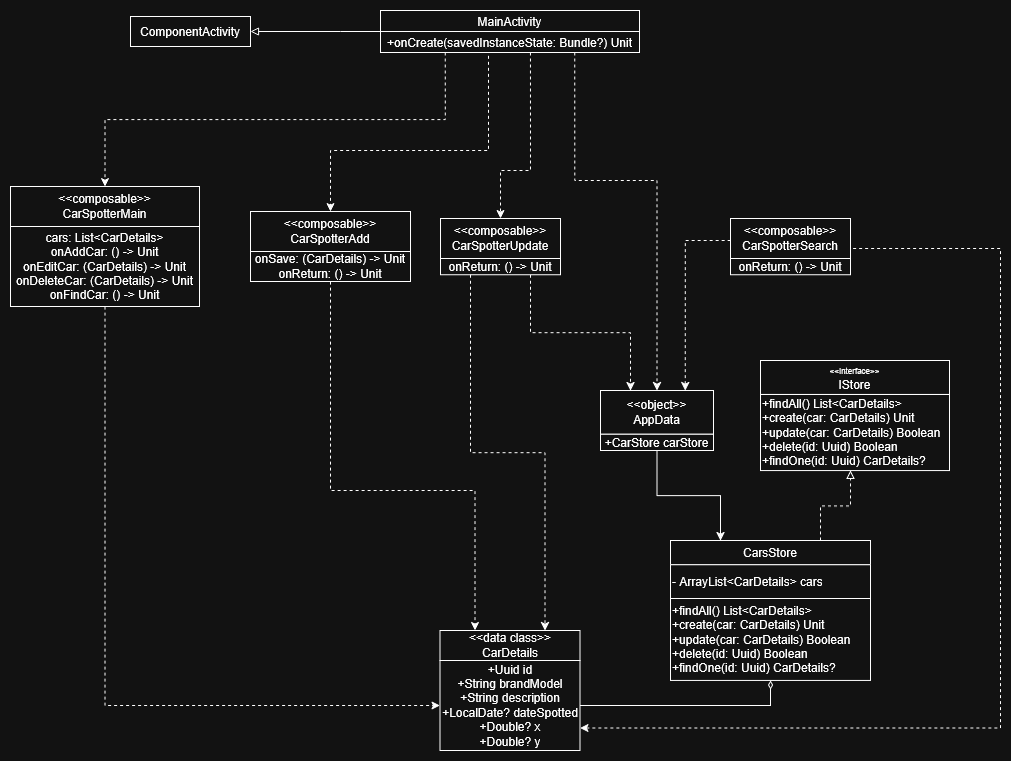

The diagram above was exported from draw.io. Its source (the exported page's mxGraphModel, read from the mxfile embedded in the PNG):
<mxGraphModel dx="1493" dy="-1425" grid="1" gridSize="10" guides="1" tooltips="1" connect="1" arrows="1" fold="1" page="1" pageScale="1" pageWidth="850" pageHeight="1100" math="0" shadow="0">
  <root>
    <mxCell id="0" />
    <mxCell id="1" parent="0" />
    <UserObject label="" mermaidData="{&#10;  &quot;data&quot;: &quot;classDiagram\n    class CarDetails {\n        &lt;&lt;data class&gt;&gt;\n        +Uuid id\n        +String brandModel\n        +String description\n        +LocalDate? dateSpotted\n        +Double? x\n        +Double? y\n    }\n\n    class IStore {\n        &lt;&lt;interface&gt;&gt;\n        +findAll() List~CarDetails~\n        +create(car: CarDetails) Unit\n        +update(car: CarDetails) Boolean\n        +delete(id: Uuid) Boolean\n        +findOne(id: Uuid) CarDetails?\n        +getSize() Int\n    }\n\n    class CarStore {\n        -ArrayList~CarDetails~ cars\n        +findAll() List~CarDetails~\n        +create(car: CarDetails) Unit\n        +update(car: CarDetails) Boolean\n        +delete(id: Uuid) Boolean\n        +findOne(id: Uuid) CarDetails?\n        +getSize() Int\n    }\n\n    class AppData {\n        &lt;&lt;object&gt;&gt;\n        +CarStore carStore\n    }\n\n    class ComponentActivity\n\n    class MainActivity {\n        +onCreate(savedInstanceState: Bundle?) Unit\n    }\n\n    class CarSpotterMain {\n        &lt;&lt;composable&gt;&gt;\n        cars: List~CarDetails~\n        onAddCar: () -&gt; Unit\n        onEditCar: (CarDetails) -&gt; Unit\n        onDeleteCar: (CarDetails) -&gt; Unit\n        onFindCar: () -&gt; Unit\n    }\n\n    class CarSpotterAdd {\n        &lt;&lt;composable&gt;&gt;\n        onSave: (CarDetails) -&gt; Unit\n        onReturn: () -&gt; Unit\n    }\n\n    class CarSpotterUpdate {\n        &lt;&lt;composable&gt;&gt;\n        car: CarDetails?\n        onReturn: () -&gt; Unit\n    }\n\n    class CarSpotterSearch {\n        &lt;&lt;composable&gt;&gt;\n        onReturn: () -&gt; Unit\n    }\n\n    IStore &lt;|.. CarStore : implements\n    CarStore o-- \&quot;0..*\&quot; CarDetails : cars\n    AppData --&gt; CarStore : carStore\n\n    MainActivity --|&gt; ComponentActivity\n    MainActivity ..&gt; AppData : uses\n    MainActivity ..&gt; CarSpotterMain : navigates to\n    MainActivity ..&gt; CarSpotterAdd : navigates to\n    MainActivity ..&gt; CarSpotterUpdate : navigates to\n    MainActivity ..&gt; CarSpotterSearch : navigates to\n\n    CarSpotterMain ..&gt; CarDetails : displays\n    CarSpotterAdd ..&gt; CarDetails : creates\n    CarSpotterUpdate ..&gt; CarDetails : edits\n    CarSpotterUpdate ..&gt; AppData : update()\n    CarSpotterSearch ..&gt; CarDetails : displays\n    CarSpotterSearch ..&gt; AppData : findOne()\n&quot;,&#10;  &quot;config&quot;: null,&#10;  &quot;version&quot;: &quot;12&quot;&#10;}" id="H2-LT_FVDvajnYBh-akt-2">
      <mxCell connectable="0" parent="1" style="group;transparentBounds=1;editIcon=1;lockedGroup=0;groupPadding=10;" vertex="1">
        <mxGeometry as="geometry" />
      </mxCell>
    </UserObject>
    <mxCell id="H2-LT_FVDvajnYBh-akt-83" connectable="0" parent="H2-LT_FVDvajnYBh-akt-2" style="group" value="" vertex="1">
      <mxGeometry height="150" width="200" x="1040" y="2900" as="geometry" />
    </mxCell>
    <mxCell id="H2-LT_FVDvajnYBh-akt-132" edge="1" parent="H2-LT_FVDvajnYBh-akt-83" source="H2-LT_FVDvajnYBh-akt-84" style="edgeStyle=orthogonalEdgeStyle;rounded=0;orthogonalLoop=1;jettySize=auto;html=1;exitX=0.75;exitY=0;exitDx=0;exitDy=0;dashed=1;endArrow=block;endFill=0;">
      <mxGeometry relative="1" as="geometry">
        <mxPoint x="180" y="-70" as="targetPoint" />
      </mxGeometry>
    </mxCell>
    <mxCell id="H2-LT_FVDvajnYBh-akt-84" parent="H2-LT_FVDvajnYBh-akt-83" style="rounded=0;whiteSpace=wrap;html=1;" value="CarsStore" vertex="1">
      <mxGeometry height="24.193548387096776" width="200" as="geometry" />
    </mxCell>
    <mxCell id="H2-LT_FVDvajnYBh-akt-85" parent="H2-LT_FVDvajnYBh-akt-83" style="rounded=0;whiteSpace=wrap;html=1;align=left;" value="&lt;div align=&quot;left&quot;&gt;- ArrayList&amp;lt;CarDetails&amp;gt; cars&lt;/div&gt;" vertex="1">
      <mxGeometry height="33.87096774193549" width="200" y="24.193548387096776" as="geometry" />
    </mxCell>
    <mxCell id="H2-LT_FVDvajnYBh-akt-86" parent="H2-LT_FVDvajnYBh-akt-83" style="rounded=0;whiteSpace=wrap;html=1;align=left;" value="&lt;div&gt;+findAll() List&amp;lt;CarDetails&amp;gt;&lt;/div&gt;+create(car: CarDetails) Unit&lt;div&gt;+update(car: CarDetails) Boolean&lt;/div&gt;&lt;div&gt;+delete(id: Uuid) Boolean&lt;/div&gt;&lt;div&gt;+findOne(id: Uuid) CarDetails?&lt;/div&gt;" vertex="1">
      <mxGeometry height="81.94" width="200" y="58.06" as="geometry" />
    </mxCell>
    <mxCell id="H2-LT_FVDvajnYBh-akt-93" connectable="0" parent="H2-LT_FVDvajnYBh-akt-2" style="group" value="" vertex="1">
      <mxGeometry height="110" width="189" x="1130" y="2720" as="geometry" />
    </mxCell>
    <mxCell id="H2-LT_FVDvajnYBh-akt-87" connectable="0" parent="H2-LT_FVDvajnYBh-akt-93" style="group" value="" vertex="1">
      <mxGeometry height="110" width="189" as="geometry" />
    </mxCell>
    <mxCell id="H2-LT_FVDvajnYBh-akt-88" parent="H2-LT_FVDvajnYBh-akt-87" style="rounded=0;whiteSpace=wrap;html=1;" value="&lt;font style=&quot;font-size: 8px;&quot;&gt;&amp;lt;&amp;lt;Interface&amp;gt;&amp;gt;&lt;/font&gt;&lt;div&gt;IStore&lt;/div&gt;" vertex="1">
      <mxGeometry height="33.91007554382452" width="189" as="geometry" />
    </mxCell>
    <mxCell id="H2-LT_FVDvajnYBh-akt-89" parent="H2-LT_FVDvajnYBh-akt-93" style="rounded=0;whiteSpace=wrap;html=1;align=left;" value="&lt;div&gt;+findAll() List&amp;lt;CarDetails&amp;gt;&lt;/div&gt;+create(car: CarDetails) Unit&lt;div&gt;+update(car: CarDetails) Boolean&lt;/div&gt;&lt;div&gt;+delete(id: Uuid) Boolean&lt;/div&gt;&lt;div&gt;+findOne(id: Uuid) CarDetails?&lt;/div&gt;" vertex="1">
      <mxGeometry height="76.08992445617548" width="189" y="33.91007554382452" as="geometry" />
    </mxCell>
    <mxCell id="H2-LT_FVDvajnYBh-akt-90" edge="1" parent="H2-LT_FVDvajnYBh-akt-93" source="H2-LT_FVDvajnYBh-akt-89" style="edgeStyle=orthogonalEdgeStyle;rounded=0;orthogonalLoop=1;jettySize=auto;html=1;innerLoopWaypoints=1;exitX=0.5;exitY=1;exitDx=0;exitDy=0;" target="H2-LT_FVDvajnYBh-akt-89">
      <mxGeometry relative="1" as="geometry" />
    </mxCell>
    <mxCell id="H2-LT_FVDvajnYBh-akt-96" connectable="0" parent="H2-LT_FVDvajnYBh-akt-2" style="group" value="" vertex="1">
      <mxGeometry height="70" width="113" x="970" y="2750" as="geometry" />
    </mxCell>
    <mxCell id="H2-LT_FVDvajnYBh-akt-134" edge="1" parent="H2-LT_FVDvajnYBh-akt-96" source="H2-LT_FVDvajnYBh-akt-94" style="edgeStyle=orthogonalEdgeStyle;rounded=0;orthogonalLoop=1;jettySize=auto;html=1;exitX=0.75;exitY=0;exitDx=0;exitDy=0;dashed=1;endArrow=none;endFill=0;startArrow=classic;startFill=1;">
      <mxGeometry relative="1" x="-0.2008" as="geometry">
        <Array as="points">
          <mxPoint x="84.8" y="-150" />
        </Array>
        <mxPoint x="130" y="-150" as="targetPoint" />
      </mxGeometry>
    </mxCell>
    <mxCell id="H2-LT_FVDvajnYBh-akt-94" parent="H2-LT_FVDvajnYBh-akt-96" style="rounded=0;whiteSpace=wrap;html=1;" value="&lt;div&gt;&amp;lt;&amp;lt;object&amp;gt;&amp;gt;&lt;/div&gt;AppData" vertex="1">
      <mxGeometry height="43.75" width="113" as="geometry" />
    </mxCell>
    <mxCell id="H2-LT_FVDvajnYBh-akt-95" parent="H2-LT_FVDvajnYBh-akt-96" style="rounded=0;whiteSpace=wrap;html=1;" value="+CarStore carStore" vertex="1">
      <mxGeometry height="16.25" width="113" y="43.75" as="geometry" />
    </mxCell>
    <mxCell id="H2-LT_FVDvajnYBh-akt-98" connectable="0" parent="H2-LT_FVDvajnYBh-akt-2" style="group" value="" vertex="1">
      <mxGeometry height="120" width="140" x="809.5" y="2990" as="geometry" />
    </mxCell>
    <mxCell id="H2-LT_FVDvajnYBh-akt-77" parent="H2-LT_FVDvajnYBh-akt-98" style="rounded=0;whiteSpace=wrap;html=1;" value="&lt;div&gt;&amp;lt;&amp;lt;data class&amp;gt;&amp;gt;&lt;/div&gt;&lt;div&gt;CarDetails&lt;/div&gt;" vertex="1">
      <mxGeometry height="30" width="140" as="geometry" />
    </mxCell>
    <mxCell id="H2-LT_FVDvajnYBh-akt-78" parent="H2-LT_FVDvajnYBh-akt-98" style="rounded=0;whiteSpace=wrap;html=1;" value="&lt;div&gt;+Uuid id&lt;/div&gt;&lt;div&gt;+String brandModel&lt;/div&gt;&lt;div&gt;+String description&lt;/div&gt;&lt;div&gt;+LocalDate? dateSpotted&lt;/div&gt;&lt;div&gt;+Double? x&lt;/div&gt;&lt;div&gt;+Double? y&lt;/div&gt;" vertex="1">
      <mxGeometry height="90" width="140" y="30" as="geometry" />
    </mxCell>
    <mxCell id="H2-LT_FVDvajnYBh-akt-104" connectable="0" parent="H2-LT_FVDvajnYBh-akt-2" style="group" value="" vertex="1">
      <mxGeometry height="42" width="259" x="750" y="2370" as="geometry" />
    </mxCell>
    <mxCell id="H2-LT_FVDvajnYBh-akt-102" parent="H2-LT_FVDvajnYBh-akt-104" style="rounded=0;whiteSpace=wrap;html=1;" value="MainActivity" vertex="1">
      <mxGeometry height="21" width="259" as="geometry" />
    </mxCell>
    <mxCell id="H2-LT_FVDvajnYBh-akt-103" parent="H2-LT_FVDvajnYBh-akt-104" style="rounded=0;whiteSpace=wrap;html=1;" value="+onCreate(savedInstanceState: Bundle?) Unit" vertex="1">
      <mxGeometry height="21" width="259" y="21" as="geometry" />
    </mxCell>
    <mxCell id="H2-LT_FVDvajnYBh-akt-111" parent="H2-LT_FVDvajnYBh-akt-2" style="rounded=0;whiteSpace=wrap;html=1;" value="ComponentActivity" vertex="1">
      <mxGeometry height="30" width="120" x="500" y="2376" as="geometry" />
    </mxCell>
    <mxCell id="H2-LT_FVDvajnYBh-akt-115" connectable="0" parent="H2-LT_FVDvajnYBh-akt-2" style="group" value="" vertex="1">
      <mxGeometry height="120" width="189" x="380" y="2546.12" as="geometry" />
    </mxCell>
    <mxCell id="H2-LT_FVDvajnYBh-akt-109" parent="H2-LT_FVDvajnYBh-akt-115" style="rounded=0;whiteSpace=wrap;html=1;" value="&lt;div&gt;&amp;lt;&amp;lt;composable&amp;gt;&amp;gt;&lt;/div&gt;&lt;div&gt;CarSpotterMain&lt;/div&gt;" vertex="1">
      <mxGeometry height="40" width="189" as="geometry" />
    </mxCell>
    <mxCell id="H2-LT_FVDvajnYBh-akt-110" parent="H2-LT_FVDvajnYBh-akt-115" style="rounded=0;whiteSpace=wrap;html=1;" value="cars: List&amp;lt;CarDetails&amp;gt;&lt;br&gt;onAddCar: () -&amp;gt; Unit&lt;br&gt;onEditCar: (CarDetails) -&amp;gt; Unit&lt;br&gt;onDeleteCar: (CarDetails) -&amp;gt; Unit&lt;br&gt;onFindCar: () -&amp;gt; Unit" vertex="1">
      <mxGeometry height="80" width="189" y="40" as="geometry" />
    </mxCell>
    <mxCell id="H2-LT_FVDvajnYBh-akt-116" connectable="0" parent="H2-LT_FVDvajnYBh-akt-2" style="group" value="" vertex="1">
      <mxGeometry height="70" width="160" x="620" y="2571.12" as="geometry" />
    </mxCell>
    <mxCell id="H2-LT_FVDvajnYBh-akt-112" parent="H2-LT_FVDvajnYBh-akt-116" style="rounded=0;whiteSpace=wrap;html=1;" value="&lt;div&gt;&amp;lt;&amp;lt;composable&amp;gt;&amp;gt;&lt;/div&gt;&lt;div&gt;CarSpotterAdd&lt;/div&gt;" vertex="1">
      <mxGeometry height="40" width="160" as="geometry" />
    </mxCell>
    <mxCell id="H2-LT_FVDvajnYBh-akt-114" parent="H2-LT_FVDvajnYBh-akt-116" style="rounded=0;whiteSpace=wrap;html=1;" value="onSave: (CarDetails) -&amp;gt; Unit&lt;br&gt;onReturn: () -&amp;gt; Unit" vertex="1">
      <mxGeometry height="30" width="160" y="40" as="geometry" />
    </mxCell>
    <mxCell id="H2-LT_FVDvajnYBh-akt-124" connectable="0" parent="H2-LT_FVDvajnYBh-akt-2" style="group" value="" vertex="1">
      <mxGeometry height="56.25" width="120" x="810" y="2578" as="geometry" />
    </mxCell>
    <mxCell id="H2-LT_FVDvajnYBh-akt-117" parent="H2-LT_FVDvajnYBh-akt-124" style="rounded=0;whiteSpace=wrap;html=1;" value="&lt;div&gt;&amp;lt;&amp;lt;composable&amp;gt;&amp;gt;&lt;/div&gt;CarSpotterUpdate" vertex="1">
      <mxGeometry height="40" width="120" as="geometry" />
    </mxCell>
    <mxCell id="H2-LT_FVDvajnYBh-akt-138" edge="1" parent="H2-LT_FVDvajnYBh-akt-124" source="H2-LT_FVDvajnYBh-akt-123" style="edgeStyle=orthogonalEdgeStyle;rounded=0;orthogonalLoop=1;jettySize=auto;html=1;exitX=0.75;exitY=1;exitDx=0;exitDy=0;dashed=1;">
      <mxGeometry relative="1" as="geometry">
        <mxPoint x="190" y="172" as="targetPoint" />
      </mxGeometry>
    </mxCell>
    <mxCell id="H2-LT_FVDvajnYBh-akt-123" parent="H2-LT_FVDvajnYBh-akt-124" style="rounded=0;whiteSpace=wrap;html=1;" value="onReturn: () -&amp;gt; Unit" vertex="1">
      <mxGeometry height="16.25" width="120" y="40" as="geometry" />
    </mxCell>
    <mxCell id="H2-LT_FVDvajnYBh-akt-125" connectable="0" parent="H2-LT_FVDvajnYBh-akt-2" style="group" value="" vertex="1">
      <mxGeometry height="56.25" width="120" x="1100" y="2578" as="geometry" />
    </mxCell>
    <mxCell id="H2-LT_FVDvajnYBh-akt-119" parent="H2-LT_FVDvajnYBh-akt-125" style="rounded=0;whiteSpace=wrap;html=1;" value="&lt;div&gt;&amp;lt;&amp;lt;composable&amp;gt;&amp;gt;&lt;/div&gt;&lt;div&gt;CarSpotterSearch&lt;/div&gt;" vertex="1">
      <mxGeometry height="40" width="120" as="geometry" />
    </mxCell>
    <mxCell id="H2-LT_FVDvajnYBh-akt-121" parent="H2-LT_FVDvajnYBh-akt-125" style="rounded=0;whiteSpace=wrap;html=1;" value="onReturn: () -&amp;gt; Unit" vertex="1">
      <mxGeometry height="16.25" width="120" y="40" as="geometry" />
    </mxCell>
    <mxCell id="H2-LT_FVDvajnYBh-akt-129" edge="1" parent="H2-LT_FVDvajnYBh-akt-2" source="H2-LT_FVDvajnYBh-akt-78" style="edgeStyle=orthogonalEdgeStyle;rounded=0;orthogonalLoop=1;jettySize=auto;html=1;entryX=0.5;entryY=1;entryDx=0;entryDy=0;endArrow=diamondThin;endFill=0;" target="H2-LT_FVDvajnYBh-akt-86">
      <mxGeometry relative="1" x="0.0023" as="geometry" />
    </mxCell>
    <mxCell id="H2-LT_FVDvajnYBh-akt-131" edge="1" parent="H2-LT_FVDvajnYBh-akt-2" source="H2-LT_FVDvajnYBh-akt-95" style="edgeStyle=orthogonalEdgeStyle;rounded=0;orthogonalLoop=1;jettySize=auto;html=1;entryX=0.25;entryY=0;entryDx=0;entryDy=0;" target="H2-LT_FVDvajnYBh-akt-84">
      <mxGeometry relative="1" as="geometry" />
    </mxCell>
    <mxCell id="H2-LT_FVDvajnYBh-akt-137" edge="1" parent="H2-LT_FVDvajnYBh-akt-2" source="H2-LT_FVDvajnYBh-akt-103" style="edgeStyle=orthogonalEdgeStyle;rounded=0;orthogonalLoop=1;jettySize=auto;html=1;exitX=0.75;exitY=1;exitDx=0;exitDy=0;entryX=0.5;entryY=0;entryDx=0;entryDy=0;dashed=1;" target="H2-LT_FVDvajnYBh-akt-94">
      <mxGeometry relative="1" x="0.0005" as="geometry">
        <Array as="points">
          <mxPoint x="944.3" y="2540" />
          <mxPoint x="1026.5" y="2540" />
        </Array>
      </mxGeometry>
    </mxCell>
    <mxCell id="H2-LT_FVDvajnYBh-akt-139" edge="1" parent="H2-LT_FVDvajnYBh-akt-2" source="H2-LT_FVDvajnYBh-akt-123" style="edgeStyle=orthogonalEdgeStyle;rounded=0;orthogonalLoop=1;jettySize=auto;html=1;exitX=0.25;exitY=1;exitDx=0;exitDy=0;entryX=0.75;entryY=0;entryDx=0;entryDy=0;dashed=1;" target="H2-LT_FVDvajnYBh-akt-77">
      <mxGeometry relative="1" as="geometry" />
    </mxCell>
    <mxCell id="H2-LT_FVDvajnYBh-akt-140" edge="1" parent="H2-LT_FVDvajnYBh-akt-2" source="H2-LT_FVDvajnYBh-akt-78" style="edgeStyle=orthogonalEdgeStyle;rounded=0;orthogonalLoop=1;jettySize=auto;html=1;exitX=1;exitY=0.75;exitDx=0;exitDy=0;entryX=1;entryY=0.75;entryDx=0;entryDy=0;startArrow=classic;startFill=1;endArrow=none;endFill=0;dashed=1;" target="H2-LT_FVDvajnYBh-akt-119">
      <mxGeometry relative="1" as="geometry">
        <Array as="points">
          <mxPoint x="1370" y="3087.5" />
          <mxPoint x="1370" y="2608" />
        </Array>
      </mxGeometry>
    </mxCell>
    <mxCell id="H2-LT_FVDvajnYBh-akt-141" edge="1" parent="H2-LT_FVDvajnYBh-akt-2" source="H2-LT_FVDvajnYBh-akt-114" style="edgeStyle=orthogonalEdgeStyle;rounded=0;orthogonalLoop=1;jettySize=auto;html=1;entryX=0.25;entryY=0;entryDx=0;entryDy=0;exitX=0.5;exitY=1;exitDx=0;exitDy=0;dashed=1;" target="H2-LT_FVDvajnYBh-akt-77">
      <mxGeometry relative="1" as="geometry">
        <Array as="points">
          <mxPoint x="700" y="2850" />
          <mxPoint x="844.5" y="2850" />
        </Array>
      </mxGeometry>
    </mxCell>
    <mxCell id="H2-LT_FVDvajnYBh-akt-142" edge="1" parent="H2-LT_FVDvajnYBh-akt-2" source="H2-LT_FVDvajnYBh-akt-110" style="edgeStyle=orthogonalEdgeStyle;rounded=0;orthogonalLoop=1;jettySize=auto;html=1;entryX=0;entryY=0.5;entryDx=0;entryDy=0;exitX=0.5;exitY=1;exitDx=0;exitDy=0;dashed=1;" target="H2-LT_FVDvajnYBh-akt-78">
      <mxGeometry relative="1" as="geometry" />
    </mxCell>
    <mxCell id="H2-LT_FVDvajnYBh-akt-143" edge="1" parent="H2-LT_FVDvajnYBh-akt-2" source="H2-LT_FVDvajnYBh-akt-103" style="edgeStyle=orthogonalEdgeStyle;rounded=0;orthogonalLoop=1;jettySize=auto;html=1;exitX=0;exitY=0;exitDx=0;exitDy=0;entryX=1;entryY=0.5;entryDx=0;entryDy=0;endArrow=block;endFill=0;" target="H2-LT_FVDvajnYBh-akt-111">
      <mxGeometry relative="1" as="geometry">
        <Array as="points">
          <mxPoint x="710" y="2391" />
          <mxPoint x="710" y="2391" />
        </Array>
      </mxGeometry>
    </mxCell>
    <mxCell id="H2-LT_FVDvajnYBh-akt-145" edge="1" parent="H2-LT_FVDvajnYBh-akt-2" source="H2-LT_FVDvajnYBh-akt-103" style="edgeStyle=orthogonalEdgeStyle;rounded=0;orthogonalLoop=1;jettySize=auto;html=1;exitX=0.25;exitY=1;exitDx=0;exitDy=0;entryX=0.5;entryY=0;entryDx=0;entryDy=0;dashed=1;" target="H2-LT_FVDvajnYBh-akt-109">
      <mxGeometry relative="1" as="geometry" />
    </mxCell>
    <mxCell id="H2-LT_FVDvajnYBh-akt-146" edge="1" parent="H2-LT_FVDvajnYBh-akt-2" source="H2-LT_FVDvajnYBh-akt-103" style="edgeStyle=orthogonalEdgeStyle;rounded=0;orthogonalLoop=1;jettySize=auto;html=1;entryX=0.5;entryY=0;entryDx=0;entryDy=0;dashed=1;exitX=0.579;exitY=1;exitDx=0;exitDy=0;exitPerimeter=0;" target="H2-LT_FVDvajnYBh-akt-117">
      <mxGeometry relative="1" x="0.1071" as="geometry">
        <Array as="points">
          <mxPoint x="900" y="2530" />
          <mxPoint x="870" y="2530" />
        </Array>
      </mxGeometry>
    </mxCell>
    <mxCell id="H2-LT_FVDvajnYBh-akt-147" edge="1" parent="H2-LT_FVDvajnYBh-akt-2" source="H2-LT_FVDvajnYBh-akt-103" style="edgeStyle=orthogonalEdgeStyle;rounded=0;orthogonalLoop=1;jettySize=auto;html=1;entryX=0.5;entryY=0;entryDx=0;entryDy=0;dashed=1;exitX=0.417;exitY=1.159;exitDx=0;exitDy=0;exitPerimeter=0;" target="H2-LT_FVDvajnYBh-akt-112">
      <mxGeometry relative="1" x="-0.0811" as="geometry">
        <Array as="points">
          <mxPoint x="858" y="2510" />
          <mxPoint x="700" y="2510" />
        </Array>
      </mxGeometry>
    </mxCell>
  </root>
</mxGraphModel>